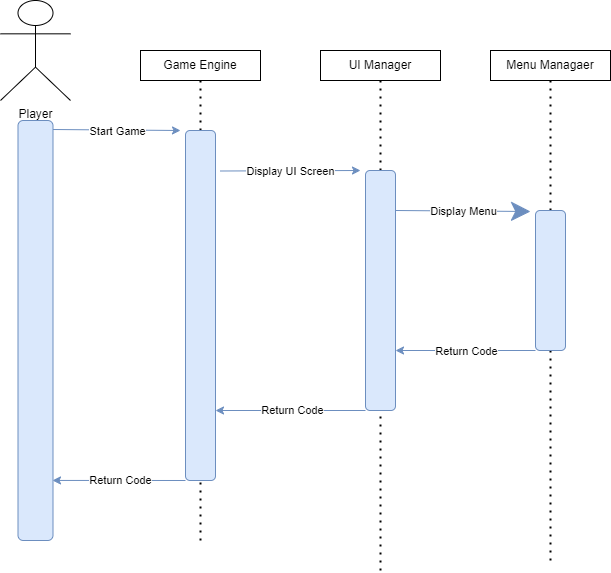

The diagram above was exported from draw.io. Its source (the exported page's mxGraphModel, read from the mxfile embedded in the PNG):
<mxGraphModel dx="872" dy="471" grid="1" gridSize="10" guides="1" tooltips="1" connect="1" arrows="1" fold="1" page="1" pageScale="1" pageWidth="850" pageHeight="1100" math="0" shadow="0">
  <root>
    <mxCell id="0" />
    <mxCell id="1" parent="0" />
    <mxCell id="vW5L6QZa_kCKoGt4ZnzI-1" value="Player" style="shape=umlActor;verticalLabelPosition=bottom;verticalAlign=top;html=1;outlineConnect=0;" parent="1" vertex="1">
      <mxGeometry x="100" width="70" height="100" as="geometry" />
    </mxCell>
    <mxCell id="vW5L6QZa_kCKoGt4ZnzI-2" value="Game Engine" style="rounded=0;whiteSpace=wrap;html=1;" parent="1" vertex="1">
      <mxGeometry x="240" y="50" width="120" height="30" as="geometry" />
    </mxCell>
    <mxCell id="vW5L6QZa_kCKoGt4ZnzI-3" value="UI Manager" style="rounded=0;whiteSpace=wrap;html=1;" parent="1" vertex="1">
      <mxGeometry x="420" y="50" width="120" height="30" as="geometry" />
    </mxCell>
    <mxCell id="vW5L6QZa_kCKoGt4ZnzI-4" value="Menu Managaer" style="rounded=0;whiteSpace=wrap;html=1;" parent="1" vertex="1">
      <mxGeometry x="590" y="50" width="120" height="30" as="geometry" />
    </mxCell>
    <mxCell id="vW5L6QZa_kCKoGt4ZnzI-8" value="" style="endArrow=none;dashed=1;html=1;dashPattern=1 3;strokeWidth=2;rounded=0;entryX=0.5;entryY=1;entryDx=0;entryDy=0;" parent="1" source="vW5L6QZa_kCKoGt4ZnzI-11" target="vW5L6QZa_kCKoGt4ZnzI-2" edge="1">
      <mxGeometry width="50" height="50" relative="1" as="geometry">
        <mxPoint x="300" y="540" as="sourcePoint" />
        <mxPoint x="410" y="300" as="targetPoint" />
      </mxGeometry>
    </mxCell>
    <mxCell id="vW5L6QZa_kCKoGt4ZnzI-9" value="" style="endArrow=none;dashed=1;html=1;dashPattern=1 3;strokeWidth=2;rounded=0;entryX=0.5;entryY=1;entryDx=0;entryDy=0;" parent="1" source="vW5L6QZa_kCKoGt4ZnzI-14" target="vW5L6QZa_kCKoGt4ZnzI-3" edge="1">
      <mxGeometry width="50" height="50" relative="1" as="geometry">
        <mxPoint x="480" y="570" as="sourcePoint" />
        <mxPoint x="410" y="300" as="targetPoint" />
      </mxGeometry>
    </mxCell>
    <mxCell id="vW5L6QZa_kCKoGt4ZnzI-10" value="" style="endArrow=none;dashed=1;html=1;dashPattern=1 3;strokeWidth=2;rounded=0;entryX=0.5;entryY=1;entryDx=0;entryDy=0;" parent="1" source="vW5L6QZa_kCKoGt4ZnzI-18" target="vW5L6QZa_kCKoGt4ZnzI-4" edge="1">
      <mxGeometry width="50" height="50" relative="1" as="geometry">
        <mxPoint x="660" y="560" as="sourcePoint" />
        <mxPoint x="410" y="300" as="targetPoint" />
      </mxGeometry>
    </mxCell>
    <mxCell id="vW5L6QZa_kCKoGt4ZnzI-13" value="" style="rounded=1;whiteSpace=wrap;html=1;direction=south;fillColor=#dae8fc;strokeColor=#6c8ebf;" parent="1" vertex="1">
      <mxGeometry x="117.5" y="120" width="35" height="420" as="geometry" />
    </mxCell>
    <mxCell id="vW5L6QZa_kCKoGt4ZnzI-17" value="" style="endArrow=none;dashed=1;html=1;dashPattern=1 3;strokeWidth=2;rounded=0;" parent="1" edge="1">
      <mxGeometry width="50" height="50" relative="1" as="geometry">
        <mxPoint x="480" y="570" as="sourcePoint" />
        <mxPoint x="480" y="240" as="targetPoint" />
      </mxGeometry>
    </mxCell>
    <mxCell id="vW5L6QZa_kCKoGt4ZnzI-14" value="" style="rounded=1;whiteSpace=wrap;html=1;direction=south;fillColor=#dae8fc;strokeColor=#6c8ebf;" parent="1" vertex="1">
      <mxGeometry x="465" y="170" width="30" height="240" as="geometry" />
    </mxCell>
    <mxCell id="vW5L6QZa_kCKoGt4ZnzI-20" value="" style="endArrow=classic;html=1;rounded=0;fillColor=#dae8fc;strokeColor=#6c8ebf;" parent="1" edge="1">
      <mxGeometry relative="1" as="geometry">
        <mxPoint x="152.5" y="129" as="sourcePoint" />
        <mxPoint x="280" y="130" as="targetPoint" />
      </mxGeometry>
    </mxCell>
    <mxCell id="vW5L6QZa_kCKoGt4ZnzI-21" value="Start Game" style="edgeLabel;resizable=0;html=1;;align=center;verticalAlign=middle;" parent="vW5L6QZa_kCKoGt4ZnzI-20" connectable="0" vertex="1">
      <mxGeometry relative="1" as="geometry">
        <mxPoint y="1" as="offset" />
      </mxGeometry>
    </mxCell>
    <mxCell id="vW5L6QZa_kCKoGt4ZnzI-28" value="" style="endArrow=classic;html=1;rounded=0;fillColor=#dae8fc;strokeColor=#6c8ebf;" parent="1" edge="1">
      <mxGeometry relative="1" as="geometry">
        <mxPoint x="320" y="170.5" as="sourcePoint" />
        <mxPoint x="460" y="170" as="targetPoint" />
      </mxGeometry>
    </mxCell>
    <mxCell id="vW5L6QZa_kCKoGt4ZnzI-29" value="Display UI Screen" style="edgeLabel;resizable=0;html=1;;align=center;verticalAlign=middle;" parent="vW5L6QZa_kCKoGt4ZnzI-28" connectable="0" vertex="1">
      <mxGeometry relative="1" as="geometry" />
    </mxCell>
    <mxCell id="vW5L6QZa_kCKoGt4ZnzI-30" value="" style="endArrow=classic;html=1;rounded=0;exitX=0.25;exitY=0;exitDx=0;exitDy=0;endSize=17;fillColor=#dae8fc;strokeColor=#6c8ebf;" parent="1" edge="1">
      <mxGeometry relative="1" as="geometry">
        <mxPoint x="495" y="210" as="sourcePoint" />
        <mxPoint x="630" y="211" as="targetPoint" />
      </mxGeometry>
    </mxCell>
    <mxCell id="vW5L6QZa_kCKoGt4ZnzI-31" value="Display Menu" style="edgeLabel;resizable=0;html=1;;align=center;verticalAlign=middle;" parent="vW5L6QZa_kCKoGt4ZnzI-30" connectable="0" vertex="1">
      <mxGeometry relative="1" as="geometry" />
    </mxCell>
    <mxCell id="vW5L6QZa_kCKoGt4ZnzI-37" value="" style="endArrow=classic;html=1;rounded=0;exitX=1;exitY=1;exitDx=0;exitDy=0;entryX=0.75;entryY=0;entryDx=0;entryDy=0;fillColor=#dae8fc;strokeColor=#6c8ebf;" parent="1" source="vW5L6QZa_kCKoGt4ZnzI-18" target="vW5L6QZa_kCKoGt4ZnzI-14" edge="1">
      <mxGeometry relative="1" as="geometry">
        <mxPoint x="300" y="310" as="sourcePoint" />
        <mxPoint x="400" y="310" as="targetPoint" />
      </mxGeometry>
    </mxCell>
    <mxCell id="vW5L6QZa_kCKoGt4ZnzI-38" value="Return Code" style="edgeLabel;resizable=0;html=1;;align=center;verticalAlign=middle;" parent="vW5L6QZa_kCKoGt4ZnzI-37" connectable="0" vertex="1">
      <mxGeometry relative="1" as="geometry" />
    </mxCell>
    <mxCell id="7dIf-ByipdQdO3oq0a7z-2" value="" style="endArrow=none;dashed=1;html=1;dashPattern=1 3;strokeWidth=2;rounded=0;" parent="1" edge="1">
      <mxGeometry width="50" height="50" relative="1" as="geometry">
        <mxPoint x="300" y="540" as="sourcePoint" />
        <mxPoint x="300" y="310" as="targetPoint" />
      </mxGeometry>
    </mxCell>
    <mxCell id="vW5L6QZa_kCKoGt4ZnzI-11" value="" style="rounded=1;whiteSpace=wrap;html=1;direction=south;fillColor=#dae8fc;strokeColor=#6c8ebf;" parent="1" vertex="1">
      <mxGeometry x="285" y="130" width="30" height="350" as="geometry" />
    </mxCell>
    <mxCell id="7dIf-ByipdQdO3oq0a7z-3" value="" style="endArrow=none;dashed=1;html=1;dashPattern=1 3;strokeWidth=2;rounded=0;" parent="1" target="vW5L6QZa_kCKoGt4ZnzI-18" edge="1">
      <mxGeometry width="50" height="50" relative="1" as="geometry">
        <mxPoint x="650" y="560" as="sourcePoint" />
        <mxPoint x="650" y="80" as="targetPoint" />
      </mxGeometry>
    </mxCell>
    <mxCell id="vW5L6QZa_kCKoGt4ZnzI-18" value="" style="rounded=1;whiteSpace=wrap;html=1;direction=south;fillColor=#dae8fc;strokeColor=#6c8ebf;" parent="1" vertex="1">
      <mxGeometry x="635" y="210" width="30" height="140" as="geometry" />
    </mxCell>
    <mxCell id="7dIf-ByipdQdO3oq0a7z-4" value="" style="endArrow=classic;html=1;rounded=0;exitX=1;exitY=1;exitDx=0;exitDy=0;entryX=0.8;entryY=0;entryDx=0;entryDy=0;entryPerimeter=0;fillColor=#dae8fc;strokeColor=#6c8ebf;" parent="1" source="vW5L6QZa_kCKoGt4ZnzI-14" target="vW5L6QZa_kCKoGt4ZnzI-11" edge="1">
      <mxGeometry relative="1" as="geometry">
        <mxPoint x="400" y="370" as="sourcePoint" />
        <mxPoint x="500" y="370" as="targetPoint" />
      </mxGeometry>
    </mxCell>
    <mxCell id="7dIf-ByipdQdO3oq0a7z-5" value="Label" style="edgeLabel;resizable=0;html=1;;align=center;verticalAlign=middle;" parent="7dIf-ByipdQdO3oq0a7z-4" connectable="0" vertex="1">
      <mxGeometry relative="1" as="geometry" />
    </mxCell>
    <mxCell id="7dIf-ByipdQdO3oq0a7z-7" value="Return Code" style="edgeLabel;html=1;align=center;verticalAlign=middle;resizable=0;points=[];" parent="7dIf-ByipdQdO3oq0a7z-4" vertex="1" connectable="0">
      <mxGeometry x="-0.0133" relative="1" as="geometry">
        <mxPoint as="offset" />
      </mxGeometry>
    </mxCell>
    <mxCell id="7dIf-ByipdQdO3oq0a7z-8" value="" style="endArrow=classic;html=1;rounded=0;exitX=1;exitY=1;exitDx=0;exitDy=0;entryX=0.857;entryY=0.014;entryDx=0;entryDy=0;entryPerimeter=0;fillColor=#dae8fc;strokeColor=#6c8ebf;" parent="1" source="vW5L6QZa_kCKoGt4ZnzI-11" target="vW5L6QZa_kCKoGt4ZnzI-13" edge="1">
      <mxGeometry relative="1" as="geometry">
        <mxPoint x="400" y="420" as="sourcePoint" />
        <mxPoint x="500" y="420" as="targetPoint" />
      </mxGeometry>
    </mxCell>
    <mxCell id="7dIf-ByipdQdO3oq0a7z-9" value="Return Code" style="edgeLabel;resizable=0;html=1;;align=center;verticalAlign=middle;" parent="7dIf-ByipdQdO3oq0a7z-8" connectable="0" vertex="1">
      <mxGeometry relative="1" as="geometry" />
    </mxCell>
  </root>
</mxGraphModel>